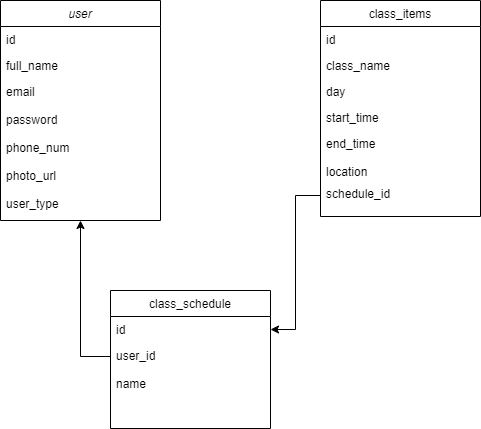

The diagram above was exported from draw.io. Its source (the exported page's mxGraphModel, read from the mxfile embedded in the PNG):
<mxGraphModel dx="522" dy="546" grid="1" gridSize="10" guides="1" tooltips="1" connect="1" arrows="1" fold="1" page="1" pageScale="1" pageWidth="827" pageHeight="1169" math="0" shadow="0">
  <root>
    <mxCell id="WIyWlLk6GJQsqaUBKTNV-0" />
    <mxCell id="WIyWlLk6GJQsqaUBKTNV-1" parent="WIyWlLk6GJQsqaUBKTNV-0" />
    <mxCell id="zkfFHV4jXpPFQw0GAbJ--0" value="user" style="swimlane;fontStyle=2;align=center;verticalAlign=top;childLayout=stackLayout;horizontal=1;startSize=26;horizontalStack=0;resizeParent=1;resizeLast=0;collapsible=1;marginBottom=0;rounded=0;shadow=0;strokeWidth=1;" parent="WIyWlLk6GJQsqaUBKTNV-1" vertex="1">
      <mxGeometry x="220" y="60" width="160" height="220" as="geometry">
        <mxRectangle x="230" y="140" width="160" height="26" as="alternateBounds" />
      </mxGeometry>
    </mxCell>
    <mxCell id="zkfFHV4jXpPFQw0GAbJ--1" value="id" style="text;align=left;verticalAlign=top;spacingLeft=4;spacingRight=4;overflow=hidden;rotatable=0;points=[[0,0.5],[1,0.5]];portConstraint=eastwest;" parent="zkfFHV4jXpPFQw0GAbJ--0" vertex="1">
      <mxGeometry y="26" width="160" height="26" as="geometry" />
    </mxCell>
    <mxCell id="zkfFHV4jXpPFQw0GAbJ--2" value="full_name&#10;" style="text;align=left;verticalAlign=top;spacingLeft=4;spacingRight=4;overflow=hidden;rotatable=0;points=[[0,0.5],[1,0.5]];portConstraint=eastwest;rounded=0;shadow=0;html=0;" parent="zkfFHV4jXpPFQw0GAbJ--0" vertex="1">
      <mxGeometry y="52" width="160" height="26" as="geometry" />
    </mxCell>
    <mxCell id="zkfFHV4jXpPFQw0GAbJ--3" value="email&#10;&#10;password&#10;&#10;phone_num&#10;&#10;photo_url&#10;&#10;user_type" style="text;align=left;verticalAlign=top;spacingLeft=4;spacingRight=4;overflow=hidden;rotatable=0;points=[[0,0.5],[1,0.5]];portConstraint=eastwest;rounded=0;shadow=0;html=0;" parent="zkfFHV4jXpPFQw0GAbJ--0" vertex="1">
      <mxGeometry y="78" width="160" height="142" as="geometry" />
    </mxCell>
    <mxCell id="zkfFHV4jXpPFQw0GAbJ--6" value="class_schedule" style="swimlane;fontStyle=0;align=center;verticalAlign=top;childLayout=stackLayout;horizontal=1;startSize=26;horizontalStack=0;resizeParent=1;resizeLast=0;collapsible=1;marginBottom=0;rounded=0;shadow=0;strokeWidth=1;" parent="WIyWlLk6GJQsqaUBKTNV-1" vertex="1">
      <mxGeometry x="330" y="350" width="160" height="138" as="geometry">
        <mxRectangle x="130" y="380" width="160" height="26" as="alternateBounds" />
      </mxGeometry>
    </mxCell>
    <mxCell id="zkfFHV4jXpPFQw0GAbJ--7" value="id" style="text;align=left;verticalAlign=top;spacingLeft=4;spacingRight=4;overflow=hidden;rotatable=0;points=[[0,0.5],[1,0.5]];portConstraint=eastwest;" parent="zkfFHV4jXpPFQw0GAbJ--6" vertex="1">
      <mxGeometry y="26" width="160" height="26" as="geometry" />
    </mxCell>
    <mxCell id="zkfFHV4jXpPFQw0GAbJ--8" value="user_id" style="text;align=left;verticalAlign=top;spacingLeft=4;spacingRight=4;overflow=hidden;rotatable=0;points=[[0,0.5],[1,0.5]];portConstraint=eastwest;rounded=0;shadow=0;html=0;" parent="zkfFHV4jXpPFQw0GAbJ--6" vertex="1">
      <mxGeometry y="52" width="160" height="28" as="geometry" />
    </mxCell>
    <mxCell id="AL0xk77rG2lMVo56EckS-0" value="name" style="text;align=left;verticalAlign=top;spacingLeft=4;spacingRight=4;overflow=hidden;rotatable=0;points=[[0,0.5],[1,0.5]];portConstraint=eastwest;rounded=0;shadow=0;html=0;" vertex="1" parent="zkfFHV4jXpPFQw0GAbJ--6">
      <mxGeometry y="80" width="160" height="28" as="geometry" />
    </mxCell>
    <mxCell id="zkfFHV4jXpPFQw0GAbJ--17" value="class_items" style="swimlane;fontStyle=0;align=center;verticalAlign=top;childLayout=stackLayout;horizontal=1;startSize=26;horizontalStack=0;resizeParent=1;resizeLast=0;collapsible=1;marginBottom=0;rounded=0;shadow=0;strokeWidth=1;" parent="WIyWlLk6GJQsqaUBKTNV-1" vertex="1">
      <mxGeometry x="540" y="60" width="160" height="216" as="geometry">
        <mxRectangle x="550" y="140" width="160" height="26" as="alternateBounds" />
      </mxGeometry>
    </mxCell>
    <mxCell id="zkfFHV4jXpPFQw0GAbJ--18" value="id" style="text;align=left;verticalAlign=top;spacingLeft=4;spacingRight=4;overflow=hidden;rotatable=0;points=[[0,0.5],[1,0.5]];portConstraint=eastwest;" parent="zkfFHV4jXpPFQw0GAbJ--17" vertex="1">
      <mxGeometry y="26" width="160" height="26" as="geometry" />
    </mxCell>
    <mxCell id="zkfFHV4jXpPFQw0GAbJ--19" value="class_name" style="text;align=left;verticalAlign=top;spacingLeft=4;spacingRight=4;overflow=hidden;rotatable=0;points=[[0,0.5],[1,0.5]];portConstraint=eastwest;rounded=0;shadow=0;html=0;" parent="zkfFHV4jXpPFQw0GAbJ--17" vertex="1">
      <mxGeometry y="52" width="160" height="26" as="geometry" />
    </mxCell>
    <mxCell id="zkfFHV4jXpPFQw0GAbJ--20" value="day" style="text;align=left;verticalAlign=top;spacingLeft=4;spacingRight=4;overflow=hidden;rotatable=0;points=[[0,0.5],[1,0.5]];portConstraint=eastwest;rounded=0;shadow=0;html=0;" parent="zkfFHV4jXpPFQw0GAbJ--17" vertex="1">
      <mxGeometry y="78" width="160" height="26" as="geometry" />
    </mxCell>
    <mxCell id="zkfFHV4jXpPFQw0GAbJ--21" value="start_time" style="text;align=left;verticalAlign=top;spacingLeft=4;spacingRight=4;overflow=hidden;rotatable=0;points=[[0,0.5],[1,0.5]];portConstraint=eastwest;rounded=0;shadow=0;html=0;" parent="zkfFHV4jXpPFQw0GAbJ--17" vertex="1">
      <mxGeometry y="104" width="160" height="26" as="geometry" />
    </mxCell>
    <mxCell id="zkfFHV4jXpPFQw0GAbJ--22" value="end_time&#10;&#10;location" style="text;align=left;verticalAlign=top;spacingLeft=4;spacingRight=4;overflow=hidden;rotatable=0;points=[[0,0.5],[1,0.5]];portConstraint=eastwest;rounded=0;shadow=0;html=0;" parent="zkfFHV4jXpPFQw0GAbJ--17" vertex="1">
      <mxGeometry y="130" width="160" height="50" as="geometry" />
    </mxCell>
    <mxCell id="AL0xk77rG2lMVo56EckS-3" value="schedule_id" style="text;align=left;verticalAlign=top;spacingLeft=4;spacingRight=4;overflow=hidden;rotatable=0;points=[[0,0.5],[1,0.5]];portConstraint=eastwest;rounded=0;shadow=0;html=0;" vertex="1" parent="zkfFHV4jXpPFQw0GAbJ--17">
      <mxGeometry y="180" width="160" height="30" as="geometry" />
    </mxCell>
    <mxCell id="AL0xk77rG2lMVo56EckS-1" style="edgeStyle=orthogonalEdgeStyle;rounded=0;orthogonalLoop=1;jettySize=auto;html=1;exitX=0;exitY=0.5;exitDx=0;exitDy=0;entryX=0.5;entryY=1;entryDx=0;entryDy=0;" edge="1" parent="WIyWlLk6GJQsqaUBKTNV-1" source="zkfFHV4jXpPFQw0GAbJ--8" target="zkfFHV4jXpPFQw0GAbJ--0">
      <mxGeometry relative="1" as="geometry" />
    </mxCell>
    <mxCell id="AL0xk77rG2lMVo56EckS-4" style="edgeStyle=orthogonalEdgeStyle;rounded=0;orthogonalLoop=1;jettySize=auto;html=1;exitX=0;exitY=0.5;exitDx=0;exitDy=0;entryX=1;entryY=0.5;entryDx=0;entryDy=0;" edge="1" parent="WIyWlLk6GJQsqaUBKTNV-1" source="AL0xk77rG2lMVo56EckS-3" target="zkfFHV4jXpPFQw0GAbJ--7">
      <mxGeometry relative="1" as="geometry" />
    </mxCell>
  </root>
</mxGraphModel>